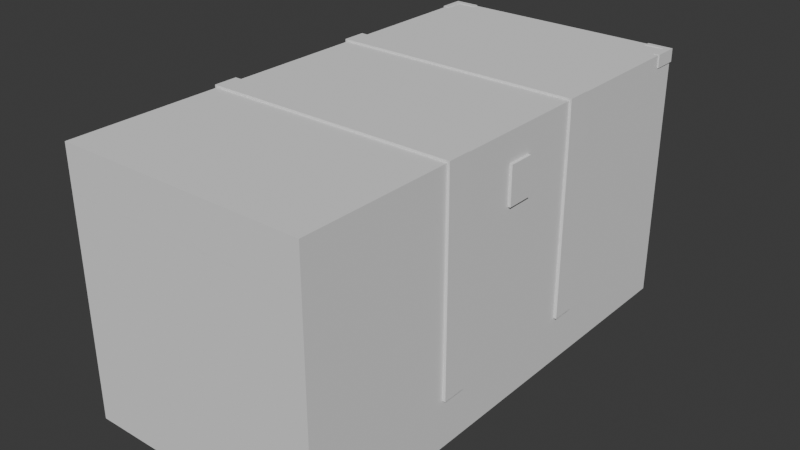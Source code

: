 # Source: Chest.blend  (saved by Blender 4.5.90; exported with 4.5.12 LTS)
import bpy
from mathutils import Matrix  # noqa: F401  (used for matrix-valued properties, if any)

bpy.ops.wm.read_factory_settings(use_empty=True)
scene = bpy.context.scene
scene.name = 'Scene'

# ---- collections
col_collection = bpy.data.collections.new('Collection'); scene.collection.children.link(col_collection)

# ---- world
world_world = bpy.data.worlds.new('World'); scene.world = world_world
world_world.use_nodes = True; world_world.node_tree.nodes.clear()
_N = world_world.node_tree.nodes; _L = world_world.node_tree.links
n0 = _N.new('ShaderNodeOutputWorld'); n0.name = 'World Output'; n0.location = (200, 100)
n1 = _N.new('ShaderNodeBackground'); n1.name = 'Background'; n1.location = (-200, 100)
n1.inputs[0].default_value = (0.05088, 0.05088, 0.05088, 1.0)
_L.new(n1.outputs[0], n0.inputs[0])
n0.is_active_output = True
world_world.color = (0.05088, 0.05088, 0.05088)
world_world.sun_shadow_jitter_overblur = 0.0

# ---- meshes
me_cube_001 = bpy.data.meshes.new('Cube.001')
me_cube_001.from_pydata([(0.0, -2.0, 0.01459), (0.0, -2.0, 1.758), (0.0, 2.0, 0.01459), (0.0, 2.0, 1.758), (2.0, -2.0, 0.01459), (2.0, -2.0, 1.758), (2.0, 2.0, 0.01459), (2.0, 2.0, 1.758), (0.0, -2.0, 0.4039), (0.0, 2.0, 0.4039), (2.0, 2.0, 0.4039), (2.0, -2.0, 0.4039), (0.0, 0.7629, 0.01459), (0.0, 0.5704, 0.01459), (0.0, -0.5704, 0.01459), (0.0, -0.7629, 0.01459), (0.0, -0.5704, 1.758), (0.0, -0.7629, 1.758), (0.0, 0.7629, 1.758), (0.0, 0.5704, 1.758), (2.0, -0.7629, 0.01459), (2.0, -0.5704, 0.01459), (2.0, 0.5704, 0.01459), (2.0, 0.7629, 0.01459), (2.0, 0.5704, 1.758), (2.0, 0.7629, 1.758), (2.0, -0.7629, 1.758), (2.0, -0.5704, 1.758), (2.0, 0.7629, 0.4039), (2.0, 0.5704, 0.4039), (2.0, -0.5704, 0.4039), (2.0, -0.7629, 0.4039), (0.0, -0.7629, 0.4039), (0.0, -0.5704, 0.4039), (0.0, 0.5704, 0.4039), (0.0, 0.7629, 0.4039), (-0.02492, -0.7629, 0.4039), (-0.02492, -0.5704, 0.4039), (-0.02492, 0.5704, 0.4039), (-0.02492, 0.7629, 0.4039), (2.025, 0.7629, 0.4039), (2.025, 0.5704, 0.4039), (2.025, -0.5704, 0.4039), (2.025, -0.7629, 0.4039), (2.021, 0.7629, 1.758), (2.021, 0.5704, 1.758), (2.021, -0.5704, 1.758), (2.021, -0.7629, 1.758), (-0.02492, -0.7629, 1.758), (-0.02492, -0.5704, 1.758), (-0.02492, 0.5704, 1.758), (-0.02492, 0.7629, 1.758)], [], [(9, 3, 7, 10), (11, 5, 1, 8), (4, 11, 8, 0), (2, 9, 10, 6), (33, 14, 15, 32), (35, 12, 13, 34), (31, 11, 4, 20, 21, 22, 23, 6, 10, 28, 29, 30), (22, 13, 12, 23), (20, 15, 14, 21), (29, 28, 40, 41), (33, 32, 36, 37), (17, 16, 49, 48), (30, 27, 46, 42), (2, 6, 23, 12), (14, 33, 34, 13), (12, 35, 9, 2), (13, 22, 21, 14), (0, 8, 32, 15), (15, 20, 4, 0), (8, 1, 17, 32), (33, 16, 19, 34), (35, 18, 3, 9), (10, 7, 25, 28), (29, 24, 27, 30), (31, 26, 5, 11), (45, 41, 40, 44), (47, 43, 42, 46), (49, 37, 36, 48), (51, 39, 38, 50), (16, 33, 37, 49), (25, 24, 45, 44), (32, 17, 48, 36), (24, 29, 41, 45), (31, 30, 42, 43), (19, 18, 51, 50), (28, 25, 44, 40), (18, 35, 39, 51), (35, 34, 38, 39), (27, 26, 47, 46), (34, 19, 50, 38), (26, 31, 43, 47)])
_uv = me_cube_001.uv_layers.new(name='UVMap')
_uv.uv.foreach_set('vector', [0.4308, 0.25, 0.625, 0.25, 0.625, 0.5, 0.4308, 0.5, 0.4308, 0.75, 0.625, 0.75, 0.625, 1.0, 0.4308, 1.0, 0.375, 0.75, 0.4308, 0.75, 0.4308, 1.0, 0.375, 1.0, 0.375, 0.25, 0.4308, 0.25, 0.4308, 0.5, 0.375, 0.5, 0.4308, 0.08935, 0.375, 0.08935, 0.375, 0.07732, 0.4308, 0.07732, 0.4308, 0.1727, 0.375, 0.1727, 0.375, 0.1607, 0.4308, 0.1607, 0.4308, 0.6727, 0.4308, 0.75, 0.375, 0.75, 0.375, 0.6727, 0.375, 0.6607, 0.375, 0.5893, 0.375, 0.5773, 0.375, 0.5, 0.4308, 0.5, 0.4308, 0.5773, 0.4308, 0.5893, 0.4308, 0.6607, 0.375, 0.5893, 0.125, 0.5893, 0.125, 0.5773, 0.375, 0.5773, 0.375, 0.6727, 0.125, 0.6727, 0.125, 0.6607, 0.375, 0.6607, 0.4308, 0.5893, 0.4308, 0.5773, 0.4308, 0.5773, 0.4308, 0.5893, 0.4308, 0.08935, 0.4308, 0.07732, 0.4308, 0.07732, 0.4308, 0.08935, 0.0, 0.0, 0.0, 0.0, 0.0, 0.0, 0.0, 0.0, 0.4308, 0.6607, 0.625, 0.6607, 0.625, 0.6607, 0.4308, 0.6607, 0.125, 0.5, 0.375, 0.5, 0.375, 0.5773, 0.125, 0.5773, 0.375, 0.08935, 0.4308, 0.08935, 0.4308, 0.1607, 0.375, 0.1607, 0.375, 0.1727, 0.4308, 0.1727, 0.4308, 0.25, 0.375, 0.25, 0.125, 0.5893, 0.375, 0.5893, 0.375, 0.6607, 0.125, 0.6607, 0.375, 0.0, 0.4308, 0.0, 0.4308, 0.07732, 0.375, 0.07732, 0.125, 0.6727, 0.375, 0.6727, 0.375, 0.75, 0.125, 0.75, 0.4308, 0.0, 0.625, 0.0, 0.625, 0.07732, 0.4308, 0.07732, 0.4308, 0.08935, 0.625, 0.08935, 0.625, 0.1607, 0.4308, 0.1607, 0.4308, 0.1727, 0.625, 0.1727, 0.625, 0.25, 0.4308, 0.25, 0.4308, 0.5, 0.625, 0.5, 0.625, 0.5773, 0.4308, 0.5773, 0.4308, 0.5893, 0.625, 0.5893, 0.625, 0.6607, 0.4308, 0.6607, 0.4308, 0.6727, 0.625, 0.6727, 0.625, 0.75, 0.4308, 0.75, 0.625, 0.5893, 0.4308, 0.5893, 0.4308, 0.5773, 0.625, 0.5773, 0.625, 0.6727, 0.4308, 0.6727, 0.4308, 0.6607, 0.625, 0.6607, 0.625, 0.08935, 0.4308, 0.08935, 0.4308, 0.07732, 0.625, 0.07732, 0.625, 0.1727, 0.4308, 0.1727, 0.4308, 0.1607, 0.625, 0.1607, 0.625, 0.08935, 0.4308, 0.08935, 0.4308, 0.08935, 0.625, 0.08935, 0.0, 0.0, 0.0, 0.0, 0.0, 0.0, 0.0, 0.0, 0.4308, 0.07732, 0.625, 0.07732, 0.625, 0.07732, 0.4308, 0.07732, 0.625, 0.5893, 0.4308, 0.5893, 0.4308, 0.5893, 0.625, 0.5893, 0.4308, 0.6727, 0.4308, 0.6607, 0.4308, 0.6607, 0.4308, 0.6727, 0.0, 0.0, 0.0, 0.0, 0.0, 0.0, 0.0, 0.0, 0.4308, 0.5773, 0.625, 0.5773, 0.625, 0.5773, 0.4308, 0.5773, 0.625, 0.1727, 0.4308, 0.1727, 0.4308, 0.1727, 0.625, 0.1727, 0.4308, 0.1727, 0.4308, 0.1607, 0.4308, 0.1607, 0.4308, 0.1727, 0.0, 0.0, 0.0, 0.0, 0.0, 0.0, 0.0, 0.0, 0.4308, 0.1607, 0.625, 0.1607, 0.625, 0.1607, 0.4308, 0.1607, 0.625, 0.6727, 0.4308, 0.6727, 0.4308, 0.6727, 0.625, 0.6727])
me_cube_001.update()
me_cube_002 = bpy.data.meshes.new('Cube.002')
me_cube_002.from_pydata([(0.0, -2.0, 1.749), (0.0, -2.0, 2.097), (0.0, 2.0, 1.749), (0.0, 2.0, 2.097), (2.0, -2.0, 1.749), (2.0, -2.0, 2.097), (2.0, 2.0, 1.749), (2.0, 2.0, 2.097), (0.0, 0.5706, 1.749), (0.0, 0.7627, 1.749), (0.0, -0.7627, 1.749), (0.0, -0.5706, 1.749), (0.0, -0.5706, 2.097), (0.0, -0.7627, 2.097), (0.0, 0.7627, 2.097), (0.0, 0.5706, 2.097), (2.0, -0.5706, 1.749), (2.0, -0.7627, 1.749), (2.0, 0.7627, 1.749), (2.0, 0.5706, 1.749), (2.0, 0.5706, 2.097), (2.0, 0.7627, 2.097), (2.0, -0.7627, 2.097), (2.0, -0.5706, 2.097), (-0.01762, 0.7627, 2.114), (-0.01762, 0.5706, 2.114), (2.018, 0.5706, 2.114), (2.018, 0.7627, 2.114), (-0.01762, -0.5706, 2.114), (-0.01762, -0.7627, 2.114), (2.018, -0.7627, 2.114), (2.018, -0.5706, 2.114), (2.021, 0.7627, 1.749), (2.021, 0.5706, 1.749), (-0.02492, 0.5706, 1.749), (-0.02492, 0.7627, 1.749), (2.021, -0.5706, 1.749), (2.021, -0.7627, 1.749), (-0.02492, -0.7627, 1.749), (-0.02492, -0.5706, 1.749)], [], [(2, 3, 7, 6), (4, 5, 1, 0), (12, 11, 39, 28), (13, 22, 30, 29), (19, 8, 9, 18), (17, 10, 11, 16), (17, 16, 36, 37), (16, 23, 31, 36), (22, 17, 37, 30), (21, 14, 24, 27), (2, 6, 18, 9), (11, 12, 15, 8), (8, 19, 16, 11), (9, 14, 3, 2), (0, 1, 13, 10), (10, 17, 4, 0), (22, 13, 1, 5), (20, 15, 12, 23), (7, 3, 14, 21), (19, 20, 23, 16), (17, 22, 5, 4), (6, 7, 21, 18), (25, 26, 27, 24), (29, 30, 31, 28), (26, 33, 32, 27), (30, 37, 36, 31), (28, 39, 38, 29), (24, 35, 34, 25), (10, 13, 29, 38), (11, 10, 38, 39), (23, 12, 28, 31), (14, 9, 35, 24), (19, 18, 32, 33), (8, 15, 25, 34), (15, 20, 26, 25), (20, 19, 33, 26), (18, 21, 27, 32), (9, 8, 34, 35)])
_uv = me_cube_002.uv_layers.new(name='UVMap')
_uv.uv.foreach_set('vector', [0.375, 0.25, 0.625, 0.25, 0.625, 0.5, 0.375, 0.5, 0.375, 0.75, 0.625, 0.75, 0.625, 1.0, 0.375, 1.0, 0.625, 0.08934, 0.375, 0.08934, 0.375, 0.08934, 0.625, 0.08934, 0.875, 0.6727, 0.625, 0.6727, 0.625, 0.6727, 0.875, 0.6727, 0.375, 0.5893, 0.125, 0.5893, 0.125, 0.5773, 0.375, 0.5773, 0.375, 0.6727, 0.125, 0.6727, 0.125, 0.6607, 0.375, 0.6607, 0.375, 0.6727, 0.375, 0.6607, 0.375, 0.6607, 0.375, 0.6727, 0.375, 0.6607, 0.625, 0.6607, 0.625, 0.6607, 0.375, 0.6607, 0.625, 0.6727, 0.375, 0.6727, 0.375, 0.6727, 0.625, 0.6727, 0.625, 0.5773, 0.875, 0.5773, 0.875, 0.5773, 0.625, 0.5773, 0.125, 0.5, 0.375, 0.5, 0.375, 0.5773, 0.125, 0.5773, 0.375, 0.08934, 0.625, 0.08934, 0.625, 0.1607, 0.375, 0.1607, 0.125, 0.5893, 0.375, 0.5893, 0.375, 0.6607, 0.125, 0.6607, 0.375, 0.1727, 0.625, 0.1727, 0.625, 0.25, 0.375, 0.25, 0.375, 0.0, 0.625, 0.0, 0.625, 0.07733, 0.375, 0.07733, 0.125, 0.6727, 0.375, 0.6727, 0.375, 0.75, 0.125, 0.75, 0.625, 0.6727, 0.875, 0.6727, 0.875, 0.75, 0.625, 0.75, 0.625, 0.5893, 0.875, 0.5893, 0.875, 0.6607, 0.625, 0.6607, 0.625, 0.5, 0.875, 0.5, 0.875, 0.5773, 0.625, 0.5773, 0.375, 0.5893, 0.625, 0.5893, 0.625, 0.6607, 0.375, 0.6607, 0.375, 0.6727, 0.625, 0.6727, 0.625, 0.75, 0.375, 0.75, 0.375, 0.5, 0.625, 0.5, 0.625, 0.5773, 0.375, 0.5773, 0.875, 0.5893, 0.625, 0.5893, 0.625, 0.5773, 0.875, 0.5773, 0.875, 0.6727, 0.625, 0.6727, 0.625, 0.6607, 0.875, 0.6607, 0.625, 0.5893, 0.375, 0.5893, 0.375, 0.5773, 0.625, 0.5773, 0.625, 0.6727, 0.375, 0.6727, 0.375, 0.6607, 0.625, 0.6607, 0.625, 0.08934, 0.375, 0.08934, 0.375, 0.07733, 0.625, 0.07733, 0.625, 0.1727, 0.375, 0.1727, 0.375, 0.1607, 0.625, 0.1607, 0.375, 0.07733, 0.625, 0.07733, 0.625, 0.07733, 0.375, 0.07733, 0.125, 0.6607, 0.125, 0.6727, 0.125, 0.6727, 0.125, 0.6607, 0.625, 0.6607, 0.875, 0.6607, 0.875, 0.6607, 0.625, 0.6607, 0.625, 0.1727, 0.375, 0.1727, 0.375, 0.1727, 0.625, 0.1727, 0.375, 0.5893, 0.375, 0.5773, 0.375, 0.5773, 0.375, 0.5893, 0.375, 0.1607, 0.625, 0.1607, 0.625, 0.1607, 0.375, 0.1607, 0.875, 0.5893, 0.625, 0.5893, 0.625, 0.5893, 0.875, 0.5893, 0.625, 0.5893, 0.375, 0.5893, 0.375, 0.5893, 0.625, 0.5893, 0.375, 0.5773, 0.625, 0.5773, 0.625, 0.5773, 0.375, 0.5773, 0.125, 0.5773, 0.125, 0.5893, 0.125, 0.5893, 0.125, 0.5773])
me_cube_002.update()
me_cube_003 = bpy.data.meshes.new('Cube.003')
me_cube_003.from_pydata([(-1.0, -1.0, -1.0), (-1.0, -1.0, 1.0), (-1.0, 1.0, -1.0), (-1.0, 1.0, 1.0), (1.0, -1.0, -1.0), (1.0, -1.0, 1.0), (1.0, 1.0, -1.0), (1.0, 1.0, 1.0)], [], [(0, 1, 3, 2), (2, 3, 7, 6), (6, 7, 5, 4), (4, 5, 1, 0), (2, 6, 4, 0), (7, 3, 1, 5)])
_uv = me_cube_003.uv_layers.new(name='UVMap')
_uv.uv.foreach_set('vector', [0.375, 0.0, 0.625, 0.0, 0.625, 0.25, 0.375, 0.25, 0.375, 0.25, 0.625, 0.25, 0.625, 0.5, 0.375, 0.5, 0.375, 0.5, 0.625, 0.5, 0.625, 0.75, 0.375, 0.75, 0.375, 0.75, 0.625, 0.75, 0.625, 1.0, 0.375, 1.0, 0.125, 0.5, 0.375, 0.5, 0.375, 0.75, 0.125, 0.75, 0.625, 0.5, 0.875, 0.5, 0.875, 0.75, 0.625, 0.75])
me_cube_003.update()
me_cube_004 = bpy.data.meshes.new('Cube.004')
me_cube_004.from_pydata([(-1.0, 1.0, -1.0), (-1.0, 1.0, 1.0), (1.0, -1.0, -1.0), (1.0, -1.0, 1.0), (1.0, 1.0, -1.0), (1.0, 1.0, 1.0), (-1.0, 0.8737, 0.8737), (-1.0, 0.8731, -1.0), (0.9185, 0.9254, -1.0), (0.8969, 0.8969, 0.8581), (0.8662, -1.0, -1.0), (0.8737, -1.0, 0.8732), (-1.0, 0.5, 1.0), (1.0, 0.5, -1.0), (1.0, 0.5, 1.0), (-1.0, 0.4828, 0.8702), (0.9055, 0.4441, -1.0), (0.8911, 0.4227, 0.8619), (0.5, 1.0, -1.0), (0.5, 1.0, 1.0), (0.5, -1.0, 1.0), (0.4389, 0.9123, -1.0), (0.4227, 0.8911, 0.862), (0.4883, -1.0, 0.8698), (0.5014, 0.4958, 0.8639), (0.5, 0.5, 1.0)], [], [(18, 4, 5, 19), (13, 2, 3, 14), (21, 22, 9, 8), (16, 17, 11, 10), (0, 1, 6, 7), (20, 3, 11, 23), (18, 0, 7, 21), (3, 2, 10, 11), (13, 4, 8, 16), (2, 13, 16, 10), (1, 12, 15, 6), (22, 6, 15, 24), (8, 9, 17, 16), (19, 25, 12, 1), (4, 13, 14, 5), (5, 14, 25, 19), (9, 22, 24, 17), (4, 18, 21, 8), (17, 24, 23, 11), (7, 6, 22, 21), (14, 3, 20, 25), (0, 18, 19, 1), (24, 25, 20, 23), (25, 24, 15, 12)])
_uv = me_cube_004.uv_layers.new(name='UVMap')
_uv.uv.foreach_set('vector', [0.375, 0.4375, 0.375, 0.5, 0.625, 0.5, 0.625, 0.4375, 0.375, 0.5625, 0.375, 0.75, 0.625, 0.75, 0.625, 0.5625, 0.375, 0.4375, 0.625, 0.4375, 0.625, 0.5, 0.375, 0.5, 0.375, 0.5625, 0.625, 0.5625, 0.625, 0.75, 0.375, 0.75, 0.375, 0.25, 0.625, 0.25, 0.625, 0.25, 0.375, 0.25, 0.6875, 0.75, 0.625, 0.75, 0.625, 0.75, 0.6875, 0.75, 0.375, 0.4375, 0.375, 0.25, 0.375, 0.25, 0.375, 0.4375, 0.625, 0.75, 0.375, 0.75, 0.375, 0.75, 0.625, 0.75, 0.375, 0.5625, 0.375, 0.5, 0.375, 0.5, 0.375, 0.5625, 0.375, 0.75, 0.375, 0.5625, 0.375, 0.5625, 0.375, 0.75, 0.875, 0.5, 0.875, 0.5625, 0.875, 0.5625, 0.875, 0.5, 0.6875, 0.5, 0.875, 0.5, 0.875, 0.5625, 0.6875, 0.5625, 0.375, 0.5, 0.625, 0.5, 0.625, 0.5625, 0.375, 0.5625, 0.6875, 0.5, 0.6875, 0.5625, 0.875, 0.5625, 0.875, 0.5, 0.375, 0.5, 0.375, 0.5625, 0.625, 0.5625, 0.625, 0.5, 0.625, 0.5, 0.625, 0.5625, 0.6875, 0.5625, 0.6875, 0.5, 0.625, 0.5, 0.6875, 0.5, 0.6875, 0.5625, 0.625, 0.5625, 0.375, 0.5, 0.375, 0.4375, 0.375, 0.4375, 0.375, 0.5, 0.625, 0.5625, 0.6875, 0.5625, 0.6875, 0.75, 0.625, 0.75, 0.375, 0.25, 0.625, 0.25, 0.625, 0.4375, 0.375, 0.4375, 0.625, 0.5625, 0.625, 0.75, 0.6875, 0.75, 0.6875, 0.5625, 0.375, 0.25, 0.375, 0.4375, 0.625, 0.4375, 0.625, 0.25, 0.0, 0.0, 0.0, 0.0, 0.0, 0.0, 0.0, 0.0, 0.0, 0.0, 0.0, 0.0, 0.0, 0.0, 0.0, 0.0])
me_cube_004.update()
me_cube_005 = bpy.data.meshes.new('Cube.005')
me_cube_005.from_pydata([(-1.0, 1.0, -1.0), (-1.0, 1.0, 1.0), (1.0, -1.0, -1.0), (1.0, -1.0, 1.0), (1.0, 1.0, -1.0), (1.0, 1.0, 1.0), (-1.0, 0.8737, 0.8737), (-1.0, 0.8731, -1.0), (0.9185, 0.9254, -1.0), (0.8969, 0.8969, 0.8581), (0.8662, -1.0, -1.0), (0.8737, -1.0, 0.8732), (-1.0, 0.5, 1.0), (1.0, 0.5, -1.0), (1.0, 0.5, 1.0), (-1.0, 0.4828, 0.8702), (0.9055, 0.4441, -1.0), (0.8911, 0.4227, 0.8619), (0.5, 1.0, -1.0), (0.5, 1.0, 1.0), (0.5, -1.0, 1.0), (0.4389, 0.9123, -1.0), (0.4227, 0.8911, 0.862), (0.4883, -1.0, 0.8698), (0.5014, 0.4958, 0.8639), (0.5, 0.5, 1.0)], [], [(18, 4, 5, 19), (13, 2, 3, 14), (21, 22, 9, 8), (16, 17, 11, 10), (0, 1, 6, 7), (20, 3, 11, 23), (18, 0, 7, 21), (3, 2, 10, 11), (13, 4, 8, 16), (2, 13, 16, 10), (1, 12, 15, 6), (22, 6, 15, 24), (8, 9, 17, 16), (19, 25, 12, 1), (4, 13, 14, 5), (5, 14, 25, 19), (9, 22, 24, 17), (4, 18, 21, 8), (17, 24, 23, 11), (7, 6, 22, 21), (14, 3, 20, 25), (0, 18, 19, 1), (24, 25, 20, 23), (25, 24, 15, 12)])
_uv = me_cube_005.uv_layers.new(name='UVMap')
_uv.uv.foreach_set('vector', [0.375, 0.4375, 0.375, 0.5, 0.625, 0.5, 0.625, 0.4375, 0.375, 0.5625, 0.375, 0.75, 0.625, 0.75, 0.625, 0.5625, 0.375, 0.4375, 0.625, 0.4375, 0.625, 0.5, 0.375, 0.5, 0.375, 0.5625, 0.625, 0.5625, 0.625, 0.75, 0.375, 0.75, 0.375, 0.25, 0.625, 0.25, 0.625, 0.25, 0.375, 0.25, 0.6875, 0.75, 0.625, 0.75, 0.625, 0.75, 0.6875, 0.75, 0.375, 0.4375, 0.375, 0.25, 0.375, 0.25, 0.375, 0.4375, 0.625, 0.75, 0.375, 0.75, 0.375, 0.75, 0.625, 0.75, 0.375, 0.5625, 0.375, 0.5, 0.375, 0.5, 0.375, 0.5625, 0.375, 0.75, 0.375, 0.5625, 0.375, 0.5625, 0.375, 0.75, 0.875, 0.5, 0.875, 0.5625, 0.875, 0.5625, 0.875, 0.5, 0.6875, 0.5, 0.875, 0.5, 0.875, 0.5625, 0.6875, 0.5625, 0.375, 0.5, 0.625, 0.5, 0.625, 0.5625, 0.375, 0.5625, 0.6875, 0.5, 0.6875, 0.5625, 0.875, 0.5625, 0.875, 0.5, 0.375, 0.5, 0.375, 0.5625, 0.625, 0.5625, 0.625, 0.5, 0.625, 0.5, 0.625, 0.5625, 0.6875, 0.5625, 0.6875, 0.5, 0.625, 0.5, 0.6875, 0.5, 0.6875, 0.5625, 0.625, 0.5625, 0.375, 0.5, 0.375, 0.4375, 0.375, 0.4375, 0.375, 0.5, 0.625, 0.5625, 0.6875, 0.5625, 0.6875, 0.75, 0.625, 0.75, 0.375, 0.25, 0.625, 0.25, 0.625, 0.4375, 0.375, 0.4375, 0.625, 0.5625, 0.625, 0.75, 0.6875, 0.75, 0.6875, 0.5625, 0.375, 0.25, 0.375, 0.4375, 0.625, 0.4375, 0.625, 0.25, 0.0, 0.0, 0.0, 0.0, 0.0, 0.0, 0.0, 0.0, 0.0, 0.0, 0.0, 0.0, 0.0, 0.0, 0.0, 0.0])
me_cube_005.update()

# ---- objects
ob_main = bpy.data.objects.new('Main', me_cube_001)
ob_lid = bpy.data.objects.new('Lid', me_cube_002)
ob_lock_thing = bpy.data.objects.new('Lock thing', me_cube_003)
ob_cube_002 = bpy.data.objects.new('Cube.002', me_cube_004)
ob_cube_001 = bpy.data.objects.new('Cube.001', me_cube_005)

# ---- transforms, parenting, visibility, modifiers, constraints
ob_main.location = (0.0, 0.0, 0.0)
ob_lid.location = (0.0, 0.0, 0.009124)
ob_lock_thing.location = (2.006, 0.0, 1.724)
ob_lock_thing.scale = (-0.0153, -0.1048, -0.1519)
ob_cube_002.location = (1.908, 1.908, 2.058)
ob_cube_002.scale = (0.1014, 0.1014, 0.05255)
ob_cube_001.location = (0.08268, 1.908, 2.058)
ob_cube_001.scale = (-0.1014, 0.1014, 0.05255)

# ---- collection membership
col_collection.objects.link(ob_main)
col_collection.objects.link(ob_lid)
col_collection.objects.link(ob_lock_thing)
col_collection.objects.link(ob_cube_002)
col_collection.objects.link(ob_cube_001)

# ---- scene / render settings (as saved in the file)
scene.frame_start = 1; scene.frame_end = 250; scene.frame_set(1)
scene.render.engine = 'BLENDER_EEVEE_NEXT'
bpy.context.view_layer.update()

# ---- added for rendering (the .blend has no active camera and no usable light): camera, sun
cam_auto = bpy.data.cameras.new('AutoCamera')
cam_auto.lens = 50.0
cam_auto.sensor_width = 36.0
cam_auto.clip_end = 1000.0
ob_auto_camera = bpy.data.objects.new('AutoCamera', cam_auto)
scene.collection.objects.link(ob_auto_camera)
ob_auto_camera.location = (5.60023, -5.51576, 4.74916)
ob_auto_camera.rotation_euler = (1.09748, -7.21219e-08, 0.694738)
scene.camera = ob_auto_camera
light_auto_sun = bpy.data.lights.new('AutoSun', 'SUN')
light_auto_sun.energy = 3.0
light_auto_sun.angle = 0.0523599
ob_auto_sun = bpy.data.objects.new('AutoSun', light_auto_sun)
scene.collection.objects.link(ob_auto_sun)
ob_auto_sun.rotation_euler = (0.872665, 0.174533, 0.523599)
bpy.context.view_layer.update()
